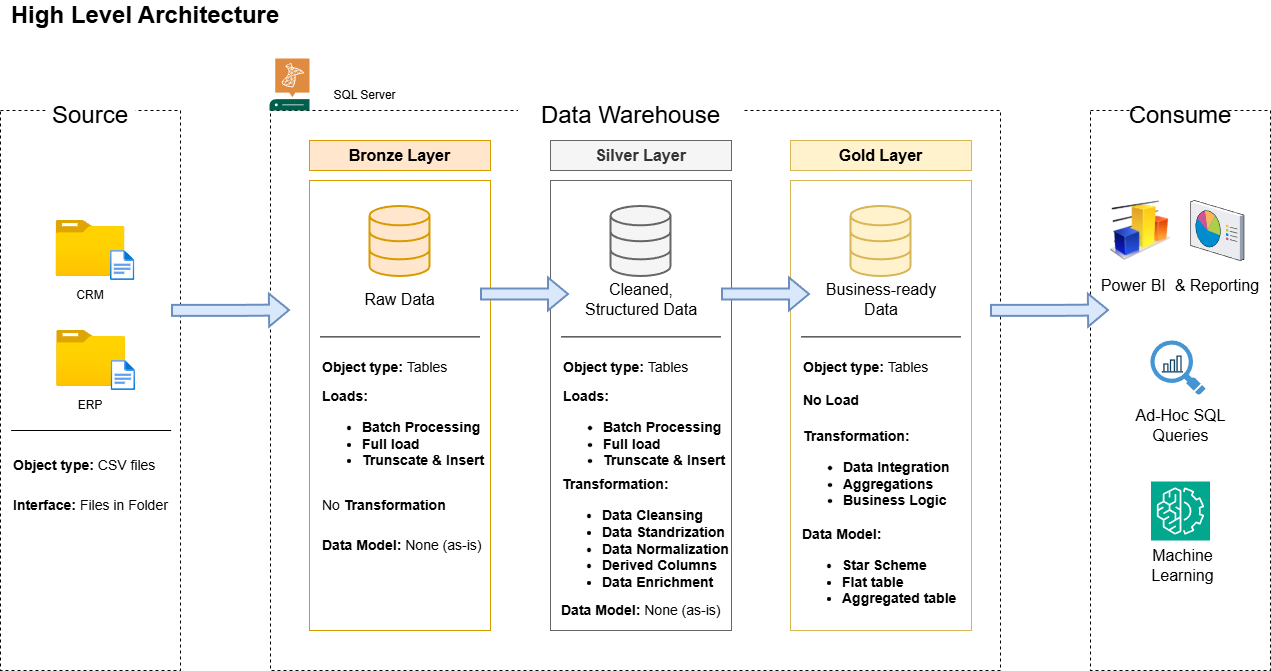

The diagram above was exported from draw.io. Its source (the exported page's mxGraphModel, read from the mxfile embedded in the PNG):
<mxGraphModel dx="1042" dy="616" grid="1" gridSize="10" guides="1" tooltips="1" connect="1" arrows="1" fold="1" page="1" pageScale="1" pageWidth="850" pageHeight="1100" math="0" shadow="0">
  <root>
    <mxCell id="0" />
    <mxCell id="1" parent="0" />
    <mxCell id="PWEvhMiZB6a9q8hoFHVj-4" parent="1" style="rounded=0;whiteSpace=wrap;html=1;fillColor=none;strokeColor=light-dark(#000000,#808080);dashed=1;movable=0;resizable=0;rotatable=0;deletable=0;editable=0;locked=1;connectable=0;" value="" vertex="1">
      <mxGeometry height="560" width="730" x="310" y="120" as="geometry" />
    </mxCell>
    <mxCell id="PWEvhMiZB6a9q8hoFHVj-1" parent="1" style="text;html=1;whiteSpace=wrap;strokeColor=none;fillColor=none;align=center;verticalAlign=middle;rounded=0;" value="&lt;b&gt;&lt;font style=&quot;font-size: 24px;&quot;&gt;High Level Architecture&lt;/font&gt;&lt;/b&gt;" vertex="1">
      <mxGeometry height="30" width="290" x="40" y="10" as="geometry" />
    </mxCell>
    <mxCell id="PWEvhMiZB6a9q8hoFHVj-2" parent="1" style="rounded=0;whiteSpace=wrap;html=1;fillColor=none;strokeColor=light-dark(#000000,#808080);dashed=1;" value="" vertex="1">
      <mxGeometry height="560" width="180" x="40" y="120" as="geometry" />
    </mxCell>
    <mxCell id="PWEvhMiZB6a9q8hoFHVj-3" parent="1" style="rounded=0;whiteSpace=wrap;html=1;fillColor=default;dashed=1;fontSize=24;strokeColor=none;" value="&lt;font&gt;Source&lt;/font&gt;" vertex="1">
      <mxGeometry height="30" width="90" x="85" y="110" as="geometry" />
    </mxCell>
    <mxCell id="PWEvhMiZB6a9q8hoFHVj-5" parent="1" style="rounded=0;whiteSpace=wrap;html=1;fillColor=default;dashed=1;fontSize=24;strokeColor=none;" value="&lt;font&gt;Data Warehouse&lt;/font&gt;" vertex="1">
      <mxGeometry height="30" width="225" x="557.5" y="110" as="geometry" />
    </mxCell>
    <mxCell id="PWEvhMiZB6a9q8hoFHVj-10" parent="1" style="rounded=0;whiteSpace=wrap;html=1;fillColor=#ffe6cc;strokeColor=#d79b00;" value="&lt;font style=&quot;font-size: 16px;&quot;&gt;&lt;b style=&quot;&quot;&gt;Bronze Layer&lt;/b&gt;&lt;/font&gt;" vertex="1">
      <mxGeometry height="30" width="181" x="349" y="150" as="geometry" />
    </mxCell>
    <mxCell id="PWEvhMiZB6a9q8hoFHVj-12" parent="1" style="rounded=0;whiteSpace=wrap;html=1;fillColor=none;strokeColor=light-dark(#000000,#808080);dashed=1;" value="" vertex="1">
      <mxGeometry height="560" width="180" x="1130" y="120" as="geometry" />
    </mxCell>
    <mxCell id="PWEvhMiZB6a9q8hoFHVj-13" parent="1" style="rounded=0;whiteSpace=wrap;html=1;fillColor=default;dashed=1;fontSize=24;strokeColor=none;" value="&lt;font&gt;Consume&lt;/font&gt;" vertex="1">
      <mxGeometry height="30" width="90" x="1175" y="110" as="geometry" />
    </mxCell>
    <mxCell id="PWEvhMiZB6a9q8hoFHVj-14" parent="1" style="rounded=0;whiteSpace=wrap;html=1;fillColor=none;strokeColor=#d79b00;" value="" vertex="1">
      <mxGeometry height="450" width="181" x="349" y="190" as="geometry" />
    </mxCell>
    <mxCell id="PWEvhMiZB6a9q8hoFHVj-19" parent="1" style="rounded=0;whiteSpace=wrap;html=1;fillColor=#f5f5f5;strokeColor=#666666;fontColor=#333333;" value="&lt;font style=&quot;font-size: 16px;&quot;&gt;&lt;b style=&quot;&quot;&gt;Silver Layer&lt;/b&gt;&lt;/font&gt;" vertex="1">
      <mxGeometry height="30" width="181" x="590" y="150" as="geometry" />
    </mxCell>
    <mxCell id="PWEvhMiZB6a9q8hoFHVj-20" parent="1" style="rounded=0;whiteSpace=wrap;html=1;fillColor=none;strokeColor=#666666;fontColor=#333333;" value="" vertex="1">
      <mxGeometry height="450" width="181" x="590" y="190" as="geometry" />
    </mxCell>
    <mxCell id="PWEvhMiZB6a9q8hoFHVj-21" parent="1" style="rounded=0;whiteSpace=wrap;html=1;fillColor=#fff2cc;strokeColor=#d6b656;" value="&lt;font style=&quot;font-size: 16px;&quot;&gt;&lt;b style=&quot;&quot;&gt;Gold Layer&lt;/b&gt;&lt;/font&gt;" vertex="1">
      <mxGeometry height="30" width="181" x="830" y="150" as="geometry" />
    </mxCell>
    <mxCell id="PWEvhMiZB6a9q8hoFHVj-22" parent="1" style="rounded=0;whiteSpace=wrap;html=1;fillColor=none;strokeColor=#d6b656;" value="" vertex="1">
      <mxGeometry height="450" width="181" x="830" y="190" as="geometry" />
    </mxCell>
    <mxCell id="PWEvhMiZB6a9q8hoFHVj-23" parent="1" style="image;aspect=fixed;html=1;points=[];align=center;fontSize=12;image=img/lib/azure2/general/Folder_Blank.svg;" value="" vertex="1">
      <mxGeometry height="56.00000000000001" width="69" x="95.5" y="230" as="geometry" />
    </mxCell>
    <mxCell id="PWEvhMiZB6a9q8hoFHVj-24" parent="1" style="image;aspect=fixed;html=1;points=[];align=center;fontSize=12;image=img/lib/azure2/general/File.svg;" value="" vertex="1">
      <mxGeometry height="30" width="24.35" x="150" y="260" as="geometry" />
    </mxCell>
    <mxCell id="PWEvhMiZB6a9q8hoFHVj-25" parent="1" style="image;aspect=fixed;html=1;points=[];align=center;fontSize=12;image=img/lib/azure2/general/Folder_Blank.svg;" value="" vertex="1">
      <mxGeometry height="56.00000000000001" width="69" x="96.15" y="340" as="geometry" />
    </mxCell>
    <mxCell id="PWEvhMiZB6a9q8hoFHVj-26" parent="1" style="image;aspect=fixed;html=1;points=[];align=center;fontSize=12;image=img/lib/azure2/general/File.svg;" value="" vertex="1">
      <mxGeometry height="30" width="24.35" x="150.65" y="370" as="geometry" />
    </mxCell>
    <mxCell id="PWEvhMiZB6a9q8hoFHVj-27" parent="1" style="text;html=1;whiteSpace=wrap;strokeColor=none;fillColor=none;align=center;verticalAlign=middle;rounded=0;" value="CRM" vertex="1">
      <mxGeometry height="30" width="60" x="100" y="290" as="geometry" />
    </mxCell>
    <mxCell id="PWEvhMiZB6a9q8hoFHVj-28" parent="1" style="text;html=1;whiteSpace=wrap;strokeColor=none;fillColor=none;align=center;verticalAlign=middle;rounded=0;" value="ERP" vertex="1">
      <mxGeometry height="30" width="60" x="100" y="400" as="geometry" />
    </mxCell>
    <mxCell id="PWEvhMiZB6a9q8hoFHVj-29" edge="1" parent="1" style="shape=flexArrow;endArrow=classic;html=1;rounded=0;fillColor=#dae8fc;strokeColor=#6c8ebf;strokeWidth=2;" value="">
      <mxGeometry height="50" relative="1" width="50" as="geometry">
        <Array as="points">
          <mxPoint x="271" y="320.42" />
        </Array>
        <mxPoint x="211" y="320.42" as="sourcePoint" />
        <mxPoint x="330" y="320" as="targetPoint" />
      </mxGeometry>
    </mxCell>
    <mxCell id="PWEvhMiZB6a9q8hoFHVj-30" edge="1" parent="1" style="shape=flexArrow;endArrow=classic;html=1;rounded=0;fillColor=#dae8fc;strokeColor=#6c8ebf;strokeWidth=2;" value="">
      <mxGeometry height="50" relative="1" width="50" as="geometry">
        <Array as="points" />
        <mxPoint x="520" y="304" as="sourcePoint" />
        <mxPoint x="609" y="304" as="targetPoint" />
      </mxGeometry>
    </mxCell>
    <mxCell id="PWEvhMiZB6a9q8hoFHVj-31" edge="1" parent="1" style="shape=flexArrow;endArrow=classic;html=1;rounded=0;fillColor=#dae8fc;strokeColor=#6c8ebf;strokeWidth=2;" value="">
      <mxGeometry height="50" relative="1" width="50" as="geometry">
        <Array as="points" />
        <mxPoint x="761" y="304" as="sourcePoint" />
        <mxPoint x="850" y="304.00000000000006" as="targetPoint" />
      </mxGeometry>
    </mxCell>
    <mxCell id="PWEvhMiZB6a9q8hoFHVj-32" edge="1" parent="1" style="shape=flexArrow;endArrow=classic;html=1;rounded=0;fillColor=#dae8fc;strokeColor=#6c8ebf;strokeWidth=2;" value="">
      <mxGeometry height="50" relative="1" width="50" as="geometry">
        <Array as="points">
          <mxPoint x="1090" y="320.42" />
        </Array>
        <mxPoint x="1030" y="320.42" as="sourcePoint" />
        <mxPoint x="1149" y="320" as="targetPoint" />
      </mxGeometry>
    </mxCell>
    <mxCell id="PWEvhMiZB6a9q8hoFHVj-34" parent="1" style="html=1;verticalLabelPosition=bottom;align=center;labelBackgroundColor=#ffffff;verticalAlign=top;strokeWidth=2;strokeColor=#d79b00;shadow=0;dashed=0;shape=mxgraph.ios7.icons.data;fillColor=#ffe6cc;" value="" vertex="1">
      <mxGeometry height="70" width="60" x="409.5" y="216" as="geometry" />
    </mxCell>
    <mxCell id="PWEvhMiZB6a9q8hoFHVj-35" parent="1" style="html=1;verticalLabelPosition=bottom;align=center;labelBackgroundColor=#ffffff;verticalAlign=top;strokeWidth=2;strokeColor=#666666;shadow=0;dashed=0;shape=mxgraph.ios7.icons.data;fillColor=#f5f5f5;fontColor=#333333;" value="" vertex="1">
      <mxGeometry height="70" width="60" x="650.5" y="216" as="geometry" />
    </mxCell>
    <mxCell id="PWEvhMiZB6a9q8hoFHVj-36" parent="1" style="html=1;verticalLabelPosition=bottom;align=center;labelBackgroundColor=#ffffff;verticalAlign=top;strokeWidth=2;strokeColor=#d6b656;shadow=0;dashed=0;shape=mxgraph.ios7.icons.data;fillColor=#fff2cc;" value="" vertex="1">
      <mxGeometry height="70" width="60" x="890.5" y="216" as="geometry" />
    </mxCell>
    <mxCell id="PWEvhMiZB6a9q8hoFHVj-37" parent="1" style="text;html=1;whiteSpace=wrap;strokeColor=none;fillColor=none;align=center;verticalAlign=middle;rounded=0;fontSize=16;" value="Raw Data" vertex="1">
      <mxGeometry height="30" width="80.5" x="399.25" y="294" as="geometry" />
    </mxCell>
    <mxCell id="PWEvhMiZB6a9q8hoFHVj-38" parent="1" style="text;html=1;whiteSpace=wrap;strokeColor=none;fillColor=none;align=center;verticalAlign=middle;rounded=0;fontSize=16;" value="Cleaned, Structured Data" vertex="1">
      <mxGeometry height="30" width="140" x="610.5" y="294" as="geometry" />
    </mxCell>
    <mxCell id="PWEvhMiZB6a9q8hoFHVj-39" parent="1" style="text;html=1;whiteSpace=wrap;strokeColor=none;fillColor=none;align=center;verticalAlign=middle;rounded=0;fontSize=16;" value="Business-ready Data" vertex="1">
      <mxGeometry height="30" width="120" x="860.5" y="294" as="geometry" />
    </mxCell>
    <mxCell id="PWEvhMiZB6a9q8hoFHVj-40" edge="1" parent="1" style="endArrow=none;html=1;rounded=0;" value="">
      <mxGeometry height="50" relative="1" width="50" as="geometry">
        <mxPoint x="50.65" y="440" as="sourcePoint" />
        <mxPoint x="210.65" y="440" as="targetPoint" />
      </mxGeometry>
    </mxCell>
    <mxCell id="PWEvhMiZB6a9q8hoFHVj-41" edge="1" parent="1" style="endArrow=none;html=1;rounded=0;" value="">
      <mxGeometry height="50" relative="1" width="50" as="geometry">
        <mxPoint x="359.5" y="346.41" as="sourcePoint" />
        <mxPoint x="519.5" y="346.41" as="targetPoint" />
      </mxGeometry>
    </mxCell>
    <mxCell id="PWEvhMiZB6a9q8hoFHVj-42" edge="1" parent="1" style="endArrow=none;html=1;rounded=0;" value="">
      <mxGeometry height="50" relative="1" width="50" as="geometry">
        <mxPoint x="600.5" y="346.41" as="sourcePoint" />
        <mxPoint x="760.5" y="346.41" as="targetPoint" />
      </mxGeometry>
    </mxCell>
    <mxCell id="PWEvhMiZB6a9q8hoFHVj-43" edge="1" parent="1" style="endArrow=none;html=1;rounded=0;" value="">
      <mxGeometry height="50" relative="1" width="50" as="geometry">
        <mxPoint x="840.5" y="346.40999999999997" as="sourcePoint" />
        <mxPoint x="1000.5" y="346.40999999999997" as="targetPoint" />
      </mxGeometry>
    </mxCell>
    <mxCell id="PWEvhMiZB6a9q8hoFHVj-44" parent="1" style="text;html=1;whiteSpace=wrap;strokeColor=none;fillColor=none;align=left;verticalAlign=middle;rounded=0;fontSize=14;" value="&lt;b&gt;Object type: &lt;/b&gt;CSV files" vertex="1">
      <mxGeometry height="30" width="160" x="50.65" y="460" as="geometry" />
    </mxCell>
    <mxCell id="PWEvhMiZB6a9q8hoFHVj-45" parent="1" style="text;html=1;whiteSpace=wrap;strokeColor=none;fillColor=none;align=left;verticalAlign=middle;rounded=0;fontSize=14;" value="&lt;b&gt;Interface: &lt;/b&gt;Files in Folder" vertex="1">
      <mxGeometry height="30" width="160" x="50.64999999999998" y="500" as="geometry" />
    </mxCell>
    <mxCell id="PWEvhMiZB6a9q8hoFHVj-46" parent="1" style="text;html=1;whiteSpace=wrap;strokeColor=none;fillColor=none;align=left;verticalAlign=middle;rounded=0;fontSize=14;" value="&lt;b&gt;Object type: &lt;/b&gt;Tables" vertex="1">
      <mxGeometry height="30" width="160" x="359.5" y="362" as="geometry" />
    </mxCell>
    <mxCell id="PWEvhMiZB6a9q8hoFHVj-48" parent="1" style="text;html=1;whiteSpace=wrap;strokeColor=none;fillColor=none;align=left;verticalAlign=middle;rounded=0;fontSize=14;" value="&lt;b&gt;Loads:&lt;br&gt;&lt;/b&gt;&lt;div&gt;&lt;ul&gt;&lt;li&gt;&lt;b&gt;Batch Processing&lt;/b&gt;&lt;/li&gt;&lt;li&gt;&lt;b&gt;Full load&lt;/b&gt;&lt;/li&gt;&lt;li&gt;&lt;b&gt;Trunscate &amp;amp; Insert&lt;/b&gt;&lt;/li&gt;&lt;/ul&gt;&lt;/div&gt;" vertex="1">
      <mxGeometry height="130" width="170.5" x="359.5" y="380" as="geometry" />
    </mxCell>
    <mxCell id="PWEvhMiZB6a9q8hoFHVj-49" parent="1" style="text;html=1;whiteSpace=wrap;strokeColor=none;fillColor=none;align=left;verticalAlign=middle;rounded=0;fontSize=14;" value="No &lt;b&gt;Transformation&lt;/b&gt;" vertex="1">
      <mxGeometry height="30" width="160" x="359.5" y="500" as="geometry" />
    </mxCell>
    <mxCell id="PWEvhMiZB6a9q8hoFHVj-50" parent="1" style="text;html=1;whiteSpace=wrap;strokeColor=none;fillColor=none;align=left;verticalAlign=middle;rounded=0;fontSize=14;" value="&lt;b&gt;Data Model: &lt;/b&gt;None (as-is)" vertex="1">
      <mxGeometry height="30" width="170.5" x="359.5" y="540" as="geometry" />
    </mxCell>
    <mxCell id="PWEvhMiZB6a9q8hoFHVj-51" parent="1" style="text;html=1;whiteSpace=wrap;strokeColor=none;fillColor=none;align=left;verticalAlign=middle;rounded=0;fontSize=14;" value="&lt;b&gt;Object type: &lt;/b&gt;Tables" vertex="1">
      <mxGeometry height="30" width="160" x="600.5" y="362" as="geometry" />
    </mxCell>
    <mxCell id="PWEvhMiZB6a9q8hoFHVj-52" parent="1" style="text;html=1;whiteSpace=wrap;strokeColor=none;fillColor=none;align=left;verticalAlign=middle;rounded=0;fontSize=14;" value="&lt;b&gt;Loads:&lt;br&gt;&lt;/b&gt;&lt;div&gt;&lt;ul&gt;&lt;li&gt;&lt;b&gt;Batch Processing&lt;/b&gt;&lt;/li&gt;&lt;li&gt;&lt;b&gt;Full load&lt;/b&gt;&lt;/li&gt;&lt;li&gt;&lt;b&gt;Trunscate &amp;amp; Insert&lt;/b&gt;&lt;/li&gt;&lt;/ul&gt;&lt;/div&gt;" vertex="1">
      <mxGeometry height="130" width="170.5" x="600.5" y="380" as="geometry" />
    </mxCell>
    <mxCell id="PWEvhMiZB6a9q8hoFHVj-53" parent="1" style="text;html=1;whiteSpace=wrap;strokeColor=none;fillColor=none;align=left;verticalAlign=middle;rounded=0;fontSize=14;" value="&lt;b&gt;Transformation:&lt;/b&gt;&lt;div&gt;&lt;ul&gt;&lt;li&gt;&lt;b&gt;Data Cleansing&lt;/b&gt;&lt;/li&gt;&lt;li&gt;&lt;b&gt;Data Standrization&lt;/b&gt;&lt;/li&gt;&lt;li&gt;&lt;b&gt;Data Normalization&lt;/b&gt;&lt;/li&gt;&lt;li&gt;&lt;b&gt;Derived Columns&lt;/b&gt;&lt;/li&gt;&lt;li&gt;&lt;b&gt;Data Enrichment&lt;/b&gt;&lt;/li&gt;&lt;/ul&gt;&lt;/div&gt;" vertex="1">
      <mxGeometry height="110" width="169.5" x="599.5" y="495" as="geometry" />
    </mxCell>
    <mxCell id="PWEvhMiZB6a9q8hoFHVj-54" parent="1" style="text;html=1;whiteSpace=wrap;strokeColor=none;fillColor=none;align=left;verticalAlign=middle;rounded=0;fontSize=14;" value="&lt;b&gt;Data Model: &lt;/b&gt;None (as-is)" vertex="1">
      <mxGeometry height="30" width="170.5" x="598.5" y="605" as="geometry" />
    </mxCell>
    <mxCell id="PWEvhMiZB6a9q8hoFHVj-55" parent="1" style="text;html=1;whiteSpace=wrap;strokeColor=none;fillColor=none;align=left;verticalAlign=middle;rounded=0;fontSize=14;" value="&lt;b&gt;Object type: &lt;/b&gt;Tables" vertex="1">
      <mxGeometry height="30" width="160" x="840.5" y="362" as="geometry" />
    </mxCell>
    <mxCell id="PWEvhMiZB6a9q8hoFHVj-56" parent="1" style="text;html=1;whiteSpace=wrap;strokeColor=none;fillColor=none;align=left;verticalAlign=middle;rounded=0;fontSize=14;" value="&lt;b&gt;No Load&lt;/b&gt;" vertex="1">
      <mxGeometry height="40" width="170.5" x="840.5" y="390" as="geometry" />
    </mxCell>
    <mxCell id="PWEvhMiZB6a9q8hoFHVj-57" parent="1" style="text;html=1;whiteSpace=wrap;strokeColor=none;fillColor=none;align=left;verticalAlign=middle;rounded=0;fontSize=14;" value="&lt;b&gt;Transformation:&lt;/b&gt;&lt;div&gt;&lt;ul&gt;&lt;li&gt;&lt;b&gt;Data Integration&lt;/b&gt;&lt;/li&gt;&lt;li&gt;&lt;b&gt;Aggregations&lt;/b&gt;&lt;/li&gt;&lt;li&gt;&lt;b style=&quot;background-color: transparent; color: light-dark(rgb(0, 0, 0), rgb(255, 255, 255));&quot;&gt;Business Logic&lt;br&gt;&lt;/b&gt;&lt;/li&gt;&lt;/ul&gt;&lt;/div&gt;" vertex="1">
      <mxGeometry height="110" width="169.5" x="840.5" y="430" as="geometry" />
    </mxCell>
    <mxCell id="PWEvhMiZB6a9q8hoFHVj-58" parent="1" style="text;html=1;whiteSpace=wrap;strokeColor=none;fillColor=none;align=left;verticalAlign=middle;rounded=0;fontSize=14;" value="&lt;b&gt;Data Model:&amp;nbsp;&lt;/b&gt;&lt;div&gt;&lt;ul&gt;&lt;li&gt;&lt;b&gt;Star Scheme&lt;/b&gt;&lt;/li&gt;&lt;li&gt;&lt;b&gt;Flat table&lt;/b&gt;&lt;/li&gt;&lt;li&gt;&lt;b&gt;Aggregated table&lt;/b&gt;&lt;/li&gt;&lt;/ul&gt;&lt;/div&gt;" vertex="1">
      <mxGeometry height="95" width="170.5" x="839.5" y="535" as="geometry" />
    </mxCell>
    <mxCell id="PWEvhMiZB6a9q8hoFHVj-59" parent="1" style="image;html=1;image=img/lib/clip_art/finance/Graph_128x128.png" value="" vertex="1">
      <mxGeometry height="60" width="60" x="1150" y="210" as="geometry" />
    </mxCell>
    <mxCell id="PWEvhMiZB6a9q8hoFHVj-60" parent="1" style="verticalLabelPosition=bottom;sketch=0;aspect=fixed;html=1;verticalAlign=top;strokeColor=none;align=center;outlineConnect=0;shape=mxgraph.citrix.reporting;" value="" vertex="1">
      <mxGeometry height="60" width="53.48" x="1230" y="210" as="geometry" />
    </mxCell>
    <mxCell id="PWEvhMiZB6a9q8hoFHVj-61" parent="1" style="text;html=1;whiteSpace=wrap;strokeColor=none;fillColor=none;align=center;verticalAlign=middle;rounded=0;fontSize=16;" value="Power BI&amp;nbsp; &amp;amp; Reporting" vertex="1">
      <mxGeometry height="30" width="170" x="1135" y="280" as="geometry" />
    </mxCell>
    <mxCell id="PWEvhMiZB6a9q8hoFHVj-62" parent="1" style="shape=image;html=1;verticalAlign=top;verticalLabelPosition=bottom;labelBackgroundColor=#ffffff;imageAspect=0;aspect=fixed;image=https://icons.diagrams.net/icon-cache1/Evil_Icons_User_Interface-2617/statistics-618.svg" value="" vertex="1">
      <mxGeometry height="28" width="28" x="1198.5" y="360" as="geometry" />
    </mxCell>
    <mxCell id="PWEvhMiZB6a9q8hoFHVj-63" parent="1" style="shadow=0;dashed=0;html=1;strokeColor=none;fillColor=#4495D1;labelPosition=center;verticalLabelPosition=bottom;verticalAlign=top;align=center;outlineConnect=0;shape=mxgraph.veeam.magnifying_glass;pointerEvents=1;" value="" vertex="1">
      <mxGeometry height="54.4" width="55.2" x="1189.9" y="350" as="geometry" />
    </mxCell>
    <mxCell id="PWEvhMiZB6a9q8hoFHVj-64" parent="1" style="sketch=0;points=[[0,0,0],[0.25,0,0],[0.5,0,0],[0.75,0,0],[1,0,0],[0,1,0],[0.25,1,0],[0.5,1,0],[0.75,1,0],[1,1,0],[0,0.25,0],[0,0.5,0],[0,0.75,0],[1,0.25,0],[1,0.5,0],[1,0.75,0]];outlineConnect=0;fontColor=#232F3E;fillColor=#01A88D;strokeColor=#ffffff;dashed=0;verticalLabelPosition=bottom;verticalAlign=top;align=center;html=1;fontSize=12;fontStyle=0;aspect=fixed;shape=mxgraph.aws4.resourceIcon;resIcon=mxgraph.aws4.machine_learning;" value="" vertex="1">
      <mxGeometry height="59" width="59" x="1190.5" y="491" as="geometry" />
    </mxCell>
    <mxCell id="PWEvhMiZB6a9q8hoFHVj-65" parent="1" style="text;html=1;whiteSpace=wrap;strokeColor=none;fillColor=none;align=center;verticalAlign=middle;rounded=0;fontSize=16;" value="Ad-Hoc SQL Queries" vertex="1">
      <mxGeometry height="30" width="95" x="1172.5" y="420" as="geometry" />
    </mxCell>
    <mxCell id="PWEvhMiZB6a9q8hoFHVj-66" parent="1" style="text;html=1;whiteSpace=wrap;strokeColor=none;fillColor=none;align=center;verticalAlign=middle;rounded=0;fontSize=16;" value="Machine Learning" vertex="1">
      <mxGeometry height="30" width="95" x="1175" y="560" as="geometry" />
    </mxCell>
    <mxCell id="PWEvhMiZB6a9q8hoFHVj-67" parent="1" style="sketch=0;pointerEvents=1;shadow=0;dashed=0;html=1;strokeColor=none;fillColor=#005F4B;labelPosition=center;verticalLabelPosition=bottom;verticalAlign=top;align=center;outlineConnect=0;shape=mxgraph.veeam2.sql_server;" value="" vertex="1">
      <mxGeometry height="52" width="40" x="309" y="68" as="geometry" />
    </mxCell>
    <mxCell id="PWEvhMiZB6a9q8hoFHVj-68" parent="1" style="text;html=1;whiteSpace=wrap;strokeColor=none;fillColor=none;align=center;verticalAlign=middle;rounded=0;" value="SQL Server" vertex="1">
      <mxGeometry height="30" width="111" x="349" y="90" as="geometry" />
    </mxCell>
  </root>
</mxGraphModel>